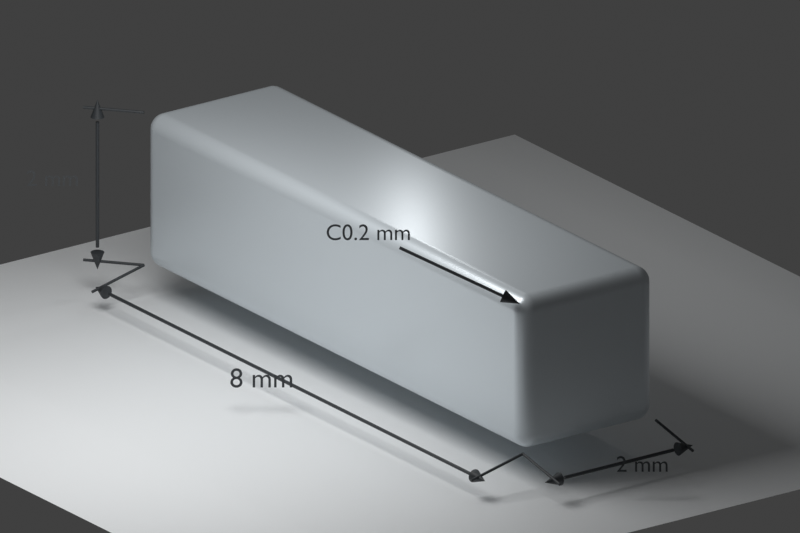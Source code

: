# Source: blend.blend  (saved by Blender 5.1.30; exported with 4.5.12 LTS)
import bpy
from mathutils import Matrix  # noqa: F401  (used for matrix-valued properties, if any)

bpy.ops.wm.read_factory_settings(use_empty=True)
scene = bpy.context.scene
scene.name = 'Scene'

# ---- collections
col_collection = bpy.data.collections.new('Collection'); scene.collection.children.link(col_collection)

# ---- materials (node trees are filled in below, after node groups)
mat_satin_aluminum = bpy.data.materials.new('satin aluminum')
mat_satin_aluminum.diffuse_color = (0.72, 0.78, 0.82, 1.0)
mat_matte_floor = bpy.data.materials.new('matte floor')
mat_matte_floor.diffuse_color = (0.86, 0.88, 0.89, 1.0)
mat_annotation_dark = bpy.data.materials.new('annotation dark')
mat_annotation_dark.diffuse_color = (0.04, 0.045, 0.05, 1.0)

# ---- material node trees
mat_satin_aluminum.use_nodes = True; mat_satin_aluminum.node_tree.nodes.clear()
_N = mat_satin_aluminum.node_tree.nodes; _L = mat_satin_aluminum.node_tree.links
n0 = _N.new('ShaderNodeBsdfPrincipled'); n0.name = '原理化 BSDF'; n0.location = (-200, 100)
n0.inputs[0].default_value = (0.72, 0.78, 0.82, 1.0)
n0.inputs[1].default_value = 0.35
n0.inputs[2].default_value = 0.32
n1 = _N.new('ShaderNodeOutputMaterial'); n1.name = '材质输出'; n1.location = (200, 100)
_L.new(n0.outputs[0], n1.inputs[0])
n1.is_active_output = True
mat_matte_floor.use_nodes = True; mat_matte_floor.node_tree.nodes.clear()
_N = mat_matte_floor.node_tree.nodes; _L = mat_matte_floor.node_tree.links
n0 = _N.new('ShaderNodeBsdfPrincipled'); n0.name = '原理化 BSDF'; n0.location = (-200, 100)
n0.inputs[0].default_value = (0.86, 0.88, 0.89, 1.0)
n0.inputs[2].default_value = 0.55
n1 = _N.new('ShaderNodeOutputMaterial'); n1.name = '材质输出'; n1.location = (200, 100)
_L.new(n0.outputs[0], n1.inputs[0])
n1.is_active_output = True
mat_annotation_dark.use_nodes = True; mat_annotation_dark.node_tree.nodes.clear()
_N = mat_annotation_dark.node_tree.nodes; _L = mat_annotation_dark.node_tree.links
n0 = _N.new('ShaderNodeBsdfPrincipled'); n0.name = '原理化 BSDF'; n0.location = (-200, 100)
n0.inputs[0].default_value = (0.04, 0.045, 0.05, 1.0)
n1 = _N.new('ShaderNodeOutputMaterial'); n1.name = '材质输出'; n1.location = (200, 100)
_L.new(n0.outputs[0], n1.inputs[0])
n1.is_active_output = True

# ---- world
world_world = bpy.data.worlds.new('World'); scene.world = world_world
world_world.use_nodes = True; world_world.node_tree.nodes.clear()
_N = world_world.node_tree.nodes; _L = world_world.node_tree.links
n0 = _N.new('ShaderNodeOutputWorld'); n0.name = 'World Output'; n0.location = (200, 100)
n1 = _N.new('ShaderNodeBackground'); n1.name = 'Background'; n1.location = (-200, 100)
n1.inputs[0].default_value = (0.05088, 0.05088, 0.05088, 1.0)
_L.new(n1.outputs[0], n0.inputs[0])
n0.is_active_output = True
world_world.color = (1.0, 1.0, 1.0)
world_world.sun_shadow_jitter_overblur = 0.0

# ---- cameras
cam_x = bpy.data.cameras.new('摄像机')
cam_x.type = 'ORTHO'
cam_x.ortho_scale = 9.8
cam_x.display_size = 1000.0

# ---- lights
light_x = bpy.data.lights.new('面光', 'AREA')
light_x.energy = 450.0
light_x.size = 5.0
light_x.size_y = 1.0
light_x_1 = bpy.data.lights.new('点光', 'POINT')
light_x_1.energy = 55.0

# ---- meshes
me_x = bpy.data.meshes.new('立方体')
me_x.from_pydata([(-4.0, -1.0, -1.0), (-4.0, -1.0, 1.0), (-4.0, 1.0, -1.0), (-4.0, 1.0, 1.0), (4.0, -1.0, -1.0), (4.0, -1.0, 1.0), (4.0, 1.0, -1.0), (4.0, 1.0, 1.0)], [], [(0, 1, 3, 2), (2, 3, 7, 6), (6, 7, 5, 4), (4, 5, 1, 0), (2, 6, 4, 0), (7, 3, 1, 5)])
_uv = me_x.uv_layers.new(name='UV贴图')
_uv.uv.foreach_set('vector', [0.375, 0.0, 0.625, 0.0, 0.625, 0.25, 0.375, 0.25, 0.375, 0.25, 0.625, 0.25, 0.625, 0.5, 0.375, 0.5, 0.375, 0.5, 0.625, 0.5, 0.625, 0.75, 0.375, 0.75, 0.375, 0.75, 0.625, 0.75, 0.625, 1.0, 0.375, 1.0, 0.125, 0.5, 0.375, 0.5, 0.375, 0.75, 0.125, 0.75, 0.625, 0.5, 0.875, 0.5, 0.875, 0.75, 0.625, 0.75])
me_x.materials.append(mat_satin_aluminum)
me_x.update()
me_x_1 = bpy.data.meshes.new('平面')
me_x_1.from_pydata([(-6.0, -6.0, 0.0), (6.0, -6.0, 0.0), (-6.0, 6.0, 0.0), (6.0, 6.0, 0.0)], [], [(0, 1, 3, 2)])
_uv = me_x_1.uv_layers.new(name='UV贴图')
_uv.uv.foreach_set('vector', [0.0, 0.0, 1.0, 0.0, 1.0, 1.0, 0.0, 1.0])
me_x_1.materials.append(mat_matte_floor)
me_x_1.update()
me_x_2 = bpy.data.meshes.new('柱体')
me_x_2.from_pydata([(0.0, 0.022, -3.82), (0.0, 0.022, 3.82), (0.008419, 0.02033, -3.82), (0.008419, 0.02033, 3.82), (0.01556, 0.01556, -3.82), (0.01556, 0.01556, 3.82), (0.02033, 0.008419, -3.82), (0.02033, 0.008419, 3.82), (0.022, 0.0, -3.82), (0.022, 0.0, 3.82), (0.02033, -0.008419, -3.82), (0.02033, -0.008419, 3.82), (0.01556, -0.01556, -3.82), (0.01556, -0.01556, 3.82), (0.008419, -0.02033, -3.82), (0.008419, -0.02033, 3.82), (0.0, -0.022, -3.82), (0.0, -0.022, 3.82), (-0.008419, -0.02033, -3.82), (-0.008419, -0.02033, 3.82), (-0.01556, -0.01556, -3.82), (-0.01556, -0.01556, 3.82), (-0.02033, -0.008419, -3.82), (-0.02033, -0.008419, 3.82), (-0.022, 0.0, -3.82), (-0.022, 0.0, 3.82), (-0.02033, 0.008419, -3.82), (-0.02033, 0.008419, 3.82), (-0.01556, 0.01556, -3.82), (-0.01556, 0.01556, 3.82), (-0.008419, 0.02033, -3.82), (-0.008419, 0.02033, 3.82)], [], [(0, 1, 3, 2), (2, 3, 5, 4), (4, 5, 7, 6), (6, 7, 9, 8), (8, 9, 11, 10), (10, 11, 13, 12), (12, 13, 15, 14), (14, 15, 17, 16), (16, 17, 19, 18), (18, 19, 21, 20), (20, 21, 23, 22), (22, 23, 25, 24), (24, 25, 27, 26), (26, 27, 29, 28), (3, 1, 31, 29, 27, 25, 23, 21, 19, 17, 15, 13, 11, 9, 7, 5), (28, 29, 31, 30), (30, 31, 1, 0), (0, 2, 4, 6, 8, 10, 12, 14, 16, 18, 20, 22, 24, 26, 28, 30)])
_uv = me_x_2.uv_layers.new(name='UV贴图')
_uv.uv.foreach_set('vector', [1.0, 0.5, 1.0, 1.0, 0.9375, 1.0, 0.9375, 0.5, 0.9375, 0.5, 0.9375, 1.0, 0.875, 1.0, 0.875, 0.5, 0.875, 0.5, 0.875, 1.0, 0.8125, 1.0, 0.8125, 0.5, 0.8125, 0.5, 0.8125, 1.0, 0.75, 1.0, 0.75, 0.5, 0.75, 0.5, 0.75, 1.0, 0.6875, 1.0, 0.6875, 0.5, 0.6875, 0.5, 0.6875, 1.0, 0.625, 1.0, 0.625, 0.5, 0.625, 0.5, 0.625, 1.0, 0.5625, 1.0, 0.5625, 0.5, 0.5625, 0.5, 0.5625, 1.0, 0.5, 1.0, 0.5, 0.5, 0.5, 0.5, 0.5, 1.0, 0.4375, 1.0, 0.4375, 0.5, 0.4375, 0.5, 0.4375, 1.0, 0.375, 1.0, 0.375, 0.5, 0.375, 0.5, 0.375, 1.0, 0.3125, 1.0, 0.3125, 0.5, 0.3125, 0.5, 0.3125, 1.0, 0.25, 1.0, 0.25, 0.5, 0.25, 0.5, 0.25, 1.0, 0.1875, 1.0, 0.1875, 0.5, 0.1875, 0.5, 0.1875, 1.0, 0.125, 1.0, 0.125, 0.5, 0.3418, 0.4717, 0.25, 0.49, 0.1582, 0.4717, 0.08029, 0.4197, 0.02827, 0.3418, 0.01, 0.25, 0.02827, 0.1582, 0.08029, 0.08029, 0.1582, 0.02827, 0.25, 0.01, 0.3418, 0.02827, 0.4197, 0.08029, 0.4717, 0.1582, 0.49, 0.25, 0.4717, 0.3418, 0.4197, 0.4197, 0.125, 0.5, 0.125, 1.0, 0.0625, 1.0, 0.0625, 0.5, 0.0625, 0.5, 0.0625, 1.0, 0.0, 1.0, 0.0, 0.5, 0.75, 0.49, 0.8418, 0.4717, 0.9197, 0.4197, 0.9717, 0.3418, 0.99, 0.25, 0.9717, 0.1582, 0.9197, 0.08029, 0.8418, 0.02827, 0.75, 0.01, 0.6582, 0.02827, 0.5803, 0.08029, 0.5283, 0.1582, 0.51, 0.25, 0.5283, 0.3418, 0.5803, 0.4197, 0.6582, 0.4717])
me_x_2.materials.append(mat_annotation_dark)
me_x_2.update()
me_x_3 = bpy.data.meshes.new('锥体')
me_x_3.from_pydata([(0.0, 0.085, -0.115), (0.022, 0.0821, -0.115), (0.0425, 0.07361, -0.115), (0.0601, 0.0601, -0.115), (0.07361, 0.0425, -0.115), (0.0821, 0.022, -0.115), (0.085, 0.0, -0.115), (0.0821, -0.022, -0.115), (0.07361, -0.0425, -0.115), (0.0601, -0.0601, -0.115), (0.0425, -0.07361, -0.115), (0.022, -0.0821, -0.115), (0.0, -0.085, -0.115), (-0.022, -0.0821, -0.115), (-0.0425, -0.07361, -0.115), (-0.0601, -0.0601, -0.115), (-0.07361, -0.0425, -0.115), (-0.0821, -0.022, -0.115), (-0.085, 0.0, -0.115), (-0.0821, 0.022, -0.115), (-0.07361, 0.0425, -0.115), (-0.0601, 0.0601, -0.115), (-0.0425, 0.07361, -0.115), (-0.022, 0.0821, -0.115), (0.0, 0.0, 0.115)], [], [(0, 24, 1), (1, 24, 2), (2, 24, 3), (3, 24, 4), (4, 24, 5), (5, 24, 6), (6, 24, 7), (7, 24, 8), (8, 24, 9), (9, 24, 10), (10, 24, 11), (11, 24, 12), (12, 24, 13), (13, 24, 14), (14, 24, 15), (15, 24, 16), (16, 24, 17), (17, 24, 18), (18, 24, 19), (19, 24, 20), (20, 24, 21), (21, 24, 22), (0, 1, 2, 3, 4, 5, 6, 7, 8, 9, 10, 11, 12, 13, 14, 15, 16, 17, 18, 19, 20, 21, 22, 23), (22, 24, 23), (23, 24, 0)])
_uv = me_x_3.uv_layers.new(name='UV贴图')
_uv.uv.foreach_set('vector', [0.25, 0.49, 0.25, 0.25, 0.3121, 0.4818, 0.3121, 0.4818, 0.25, 0.25, 0.37, 0.4578, 0.37, 0.4578, 0.25, 0.25, 0.4197, 0.4197, 0.4197, 0.4197, 0.25, 0.25, 0.4578, 0.37, 0.4578, 0.37, 0.25, 0.25, 0.4818, 0.3121, 0.4818, 0.3121, 0.25, 0.25, 0.49, 0.25, 0.49, 0.25, 0.25, 0.25, 0.4818, 0.1879, 0.4818, 0.1879, 0.25, 0.25, 0.4578, 0.13, 0.4578, 0.13, 0.25, 0.25, 0.4197, 0.08029, 0.4197, 0.08029, 0.25, 0.25, 0.37, 0.04215, 0.37, 0.04215, 0.25, 0.25, 0.3121, 0.01818, 0.3121, 0.01818, 0.25, 0.25, 0.25, 0.01, 0.25, 0.01, 0.25, 0.25, 0.1879, 0.01818, 0.1879, 0.01818, 0.25, 0.25, 0.13, 0.04215, 0.13, 0.04215, 0.25, 0.25, 0.08029, 0.08029, 0.08029, 0.08029, 0.25, 0.25, 0.04215, 0.13, 0.04215, 0.13, 0.25, 0.25, 0.01818, 0.1879, 0.01818, 0.1879, 0.25, 0.25, 0.01, 0.25, 0.01, 0.25, 0.25, 0.25, 0.01818, 0.3121, 0.01818, 0.3121, 0.25, 0.25, 0.04215, 0.37, 0.04215, 0.37, 0.25, 0.25, 0.08029, 0.4197, 0.08029, 0.4197, 0.25, 0.25, 0.13, 0.4578, 0.75, 0.49, 0.8121, 0.4818, 0.87, 0.4578, 0.9197, 0.4197, 0.9578, 0.37, 0.9818, 0.3121, 0.99, 0.25, 0.9818, 0.1879, 0.9578, 0.13, 0.9197, 0.08029, 0.87, 0.04215, 0.8121, 0.01818, 0.75, 0.01, 0.6879, 0.01818, 0.63, 0.04215, 0.5803, 0.08029, 0.5422, 0.13, 0.5182, 0.1879, 0.51, 0.25, 0.5182, 0.3121, 0.5422, 0.37, 0.5803, 0.4197, 0.63, 0.4578, 0.6879, 0.4818, 0.13, 0.4578, 0.25, 0.25, 0.1879, 0.4818, 0.1879, 0.4818, 0.25, 0.25, 0.25, 0.49])
me_x_3.materials.append(mat_annotation_dark)
me_x_3.update()
me_001 = bpy.data.meshes.new('锥体.001')
me_001.from_pydata([(0.0, 0.085, -0.115), (0.022, 0.0821, -0.115), (0.0425, 0.07361, -0.115), (0.0601, 0.0601, -0.115), (0.07361, 0.0425, -0.115), (0.0821, 0.022, -0.115), (0.085, 0.0, -0.115), (0.0821, -0.022, -0.115), (0.07361, -0.0425, -0.115), (0.0601, -0.0601, -0.115), (0.0425, -0.07361, -0.115), (0.022, -0.0821, -0.115), (0.0, -0.085, -0.115), (-0.022, -0.0821, -0.115), (-0.0425, -0.07361, -0.115), (-0.0601, -0.0601, -0.115), (-0.07361, -0.0425, -0.115), (-0.0821, -0.022, -0.115), (-0.085, 0.0, -0.115), (-0.0821, 0.022, -0.115), (-0.07361, 0.0425, -0.115), (-0.0601, 0.0601, -0.115), (-0.0425, 0.07361, -0.115), (-0.022, 0.0821, -0.115), (0.0, 0.0, 0.115)], [], [(0, 24, 1), (1, 24, 2), (2, 24, 3), (3, 24, 4), (4, 24, 5), (5, 24, 6), (6, 24, 7), (7, 24, 8), (8, 24, 9), (9, 24, 10), (10, 24, 11), (11, 24, 12), (12, 24, 13), (13, 24, 14), (14, 24, 15), (15, 24, 16), (16, 24, 17), (17, 24, 18), (18, 24, 19), (19, 24, 20), (20, 24, 21), (21, 24, 22), (0, 1, 2, 3, 4, 5, 6, 7, 8, 9, 10, 11, 12, 13, 14, 15, 16, 17, 18, 19, 20, 21, 22, 23), (22, 24, 23), (23, 24, 0)])
_uv = me_001.uv_layers.new(name='UV贴图')
_uv.uv.foreach_set('vector', [0.25, 0.49, 0.25, 0.25, 0.3121, 0.4818, 0.3121, 0.4818, 0.25, 0.25, 0.37, 0.4578, 0.37, 0.4578, 0.25, 0.25, 0.4197, 0.4197, 0.4197, 0.4197, 0.25, 0.25, 0.4578, 0.37, 0.4578, 0.37, 0.25, 0.25, 0.4818, 0.3121, 0.4818, 0.3121, 0.25, 0.25, 0.49, 0.25, 0.49, 0.25, 0.25, 0.25, 0.4818, 0.1879, 0.4818, 0.1879, 0.25, 0.25, 0.4578, 0.13, 0.4578, 0.13, 0.25, 0.25, 0.4197, 0.08029, 0.4197, 0.08029, 0.25, 0.25, 0.37, 0.04215, 0.37, 0.04215, 0.25, 0.25, 0.3121, 0.01818, 0.3121, 0.01818, 0.25, 0.25, 0.25, 0.01, 0.25, 0.01, 0.25, 0.25, 0.1879, 0.01818, 0.1879, 0.01818, 0.25, 0.25, 0.13, 0.04215, 0.13, 0.04215, 0.25, 0.25, 0.08029, 0.08029, 0.08029, 0.08029, 0.25, 0.25, 0.04215, 0.13, 0.04215, 0.13, 0.25, 0.25, 0.01818, 0.1879, 0.01818, 0.1879, 0.25, 0.25, 0.01, 0.25, 0.01, 0.25, 0.25, 0.25, 0.01818, 0.3121, 0.01818, 0.3121, 0.25, 0.25, 0.04215, 0.37, 0.04215, 0.37, 0.25, 0.25, 0.08029, 0.4197, 0.08029, 0.4197, 0.25, 0.25, 0.13, 0.4578, 0.75, 0.49, 0.8121, 0.4818, 0.87, 0.4578, 0.9197, 0.4197, 0.9578, 0.37, 0.9818, 0.3121, 0.99, 0.25, 0.9818, 0.1879, 0.9578, 0.13, 0.9197, 0.08029, 0.87, 0.04215, 0.8121, 0.01818, 0.75, 0.01, 0.6879, 0.01818, 0.63, 0.04215, 0.5803, 0.08029, 0.5422, 0.13, 0.5182, 0.1879, 0.51, 0.25, 0.5182, 0.3121, 0.5422, 0.37, 0.5803, 0.4197, 0.63, 0.4578, 0.6879, 0.4818, 0.13, 0.4578, 0.25, 0.25, 0.1879, 0.4818, 0.1879, 0.4818, 0.25, 0.25, 0.25, 0.49])
me_001.materials.append(mat_annotation_dark)
me_001.update()
me_001_1 = bpy.data.meshes.new('柱体.001')
me_001_1.from_pydata([(0.0, 0.018, -0.4002), (0.0, 0.018, 0.4002), (0.006888, 0.01663, -0.4002), (0.006888, 0.01663, 0.4002), (0.01273, 0.01273, -0.4002), (0.01273, 0.01273, 0.4002), (0.01663, 0.006888, -0.4002), (0.01663, 0.006888, 0.4002), (0.018, 0.0, -0.4002), (0.018, 0.0, 0.4002), (0.01663, -0.006888, -0.4002), (0.01663, -0.006888, 0.4002), (0.01273, -0.01273, -0.4002), (0.01273, -0.01273, 0.4002), (0.006888, -0.01663, -0.4002), (0.006888, -0.01663, 0.4002), (0.0, -0.018, -0.4002), (0.0, -0.018, 0.4002), (-0.006888, -0.01663, -0.4002), (-0.006888, -0.01663, 0.4002), (-0.01273, -0.01273, -0.4002), (-0.01273, -0.01273, 0.4002), (-0.01663, -0.006888, -0.4002), (-0.01663, -0.006888, 0.4002), (-0.018, 0.0, -0.4002), (-0.018, 0.0, 0.4002), (-0.01663, 0.006888, -0.4002), (-0.01663, 0.006888, 0.4002), (-0.01273, 0.01273, -0.4002), (-0.01273, 0.01273, 0.4002), (-0.006888, 0.01663, -0.4002), (-0.006888, 0.01663, 0.4002)], [], [(0, 1, 3, 2), (2, 3, 5, 4), (4, 5, 7, 6), (6, 7, 9, 8), (8, 9, 11, 10), (10, 11, 13, 12), (12, 13, 15, 14), (14, 15, 17, 16), (16, 17, 19, 18), (18, 19, 21, 20), (20, 21, 23, 22), (22, 23, 25, 24), (24, 25, 27, 26), (26, 27, 29, 28), (3, 1, 31, 29, 27, 25, 23, 21, 19, 17, 15, 13, 11, 9, 7, 5), (28, 29, 31, 30), (30, 31, 1, 0), (0, 2, 4, 6, 8, 10, 12, 14, 16, 18, 20, 22, 24, 26, 28, 30)])
_uv = me_001_1.uv_layers.new(name='UV贴图')
_uv.uv.foreach_set('vector', [1.0, 0.5, 1.0, 1.0, 0.9375, 1.0, 0.9375, 0.5, 0.9375, 0.5, 0.9375, 1.0, 0.875, 1.0, 0.875, 0.5, 0.875, 0.5, 0.875, 1.0, 0.8125, 1.0, 0.8125, 0.5, 0.8125, 0.5, 0.8125, 1.0, 0.75, 1.0, 0.75, 0.5, 0.75, 0.5, 0.75, 1.0, 0.6875, 1.0, 0.6875, 0.5, 0.6875, 0.5, 0.6875, 1.0, 0.625, 1.0, 0.625, 0.5, 0.625, 0.5, 0.625, 1.0, 0.5625, 1.0, 0.5625, 0.5, 0.5625, 0.5, 0.5625, 1.0, 0.5, 1.0, 0.5, 0.5, 0.5, 0.5, 0.5, 1.0, 0.4375, 1.0, 0.4375, 0.5, 0.4375, 0.5, 0.4375, 1.0, 0.375, 1.0, 0.375, 0.5, 0.375, 0.5, 0.375, 1.0, 0.3125, 1.0, 0.3125, 0.5, 0.3125, 0.5, 0.3125, 1.0, 0.25, 1.0, 0.25, 0.5, 0.25, 0.5, 0.25, 1.0, 0.1875, 1.0, 0.1875, 0.5, 0.1875, 0.5, 0.1875, 1.0, 0.125, 1.0, 0.125, 0.5, 0.3418, 0.4717, 0.25, 0.49, 0.1582, 0.4717, 0.08029, 0.4197, 0.02827, 0.3418, 0.01, 0.25, 0.02827, 0.1582, 0.08029, 0.08029, 0.1582, 0.02827, 0.25, 0.01, 0.3418, 0.02827, 0.4197, 0.08029, 0.4717, 0.1582, 0.49, 0.25, 0.4717, 0.3418, 0.4197, 0.4197, 0.125, 0.5, 0.125, 1.0, 0.0625, 1.0, 0.0625, 0.5, 0.0625, 0.5, 0.0625, 1.0, 0.0, 1.0, 0.0, 0.5, 0.75, 0.49, 0.8418, 0.4717, 0.9197, 0.4197, 0.9717, 0.3418, 0.99, 0.25, 0.9717, 0.1582, 0.9197, 0.08029, 0.8418, 0.02827, 0.75, 0.01, 0.6582, 0.02827, 0.5803, 0.08029, 0.5283, 0.1582, 0.51, 0.25, 0.5283, 0.3418, 0.5803, 0.4197, 0.6582, 0.4717])
me_001_1.materials.append(mat_annotation_dark)
me_001_1.update()
me_002 = bpy.data.meshes.new('柱体.002')
me_002.from_pydata([(0.0, 0.018, -0.4002), (0.0, 0.018, 0.4002), (0.006888, 0.01663, -0.4002), (0.006888, 0.01663, 0.4002), (0.01273, 0.01273, -0.4002), (0.01273, 0.01273, 0.4002), (0.01663, 0.006888, -0.4002), (0.01663, 0.006888, 0.4002), (0.018, 0.0, -0.4002), (0.018, 0.0, 0.4002), (0.01663, -0.006888, -0.4002), (0.01663, -0.006888, 0.4002), (0.01273, -0.01273, -0.4002), (0.01273, -0.01273, 0.4002), (0.006888, -0.01663, -0.4002), (0.006888, -0.01663, 0.4002), (0.0, -0.018, -0.4002), (0.0, -0.018, 0.4002), (-0.006888, -0.01663, -0.4002), (-0.006888, -0.01663, 0.4002), (-0.01273, -0.01273, -0.4002), (-0.01273, -0.01273, 0.4002), (-0.01663, -0.006888, -0.4002), (-0.01663, -0.006888, 0.4002), (-0.018, 0.0, -0.4002), (-0.018, 0.0, 0.4002), (-0.01663, 0.006888, -0.4002), (-0.01663, 0.006888, 0.4002), (-0.01273, 0.01273, -0.4002), (-0.01273, 0.01273, 0.4002), (-0.006888, 0.01663, -0.4002), (-0.006888, 0.01663, 0.4002)], [], [(0, 1, 3, 2), (2, 3, 5, 4), (4, 5, 7, 6), (6, 7, 9, 8), (8, 9, 11, 10), (10, 11, 13, 12), (12, 13, 15, 14), (14, 15, 17, 16), (16, 17, 19, 18), (18, 19, 21, 20), (20, 21, 23, 22), (22, 23, 25, 24), (24, 25, 27, 26), (26, 27, 29, 28), (3, 1, 31, 29, 27, 25, 23, 21, 19, 17, 15, 13, 11, 9, 7, 5), (28, 29, 31, 30), (30, 31, 1, 0), (0, 2, 4, 6, 8, 10, 12, 14, 16, 18, 20, 22, 24, 26, 28, 30)])
_uv = me_002.uv_layers.new(name='UV贴图')
_uv.uv.foreach_set('vector', [1.0, 0.5, 1.0, 1.0, 0.9375, 1.0, 0.9375, 0.5, 0.9375, 0.5, 0.9375, 1.0, 0.875, 1.0, 0.875, 0.5, 0.875, 0.5, 0.875, 1.0, 0.8125, 1.0, 0.8125, 0.5, 0.8125, 0.5, 0.8125, 1.0, 0.75, 1.0, 0.75, 0.5, 0.75, 0.5, 0.75, 1.0, 0.6875, 1.0, 0.6875, 0.5, 0.6875, 0.5, 0.6875, 1.0, 0.625, 1.0, 0.625, 0.5, 0.625, 0.5, 0.625, 1.0, 0.5625, 1.0, 0.5625, 0.5, 0.5625, 0.5, 0.5625, 1.0, 0.5, 1.0, 0.5, 0.5, 0.5, 0.5, 0.5, 1.0, 0.4375, 1.0, 0.4375, 0.5, 0.4375, 0.5, 0.4375, 1.0, 0.375, 1.0, 0.375, 0.5, 0.375, 0.5, 0.375, 1.0, 0.3125, 1.0, 0.3125, 0.5, 0.3125, 0.5, 0.3125, 1.0, 0.25, 1.0, 0.25, 0.5, 0.25, 0.5, 0.25, 1.0, 0.1875, 1.0, 0.1875, 0.5, 0.1875, 0.5, 0.1875, 1.0, 0.125, 1.0, 0.125, 0.5, 0.3418, 0.4717, 0.25, 0.49, 0.1582, 0.4717, 0.08029, 0.4197, 0.02827, 0.3418, 0.01, 0.25, 0.02827, 0.1582, 0.08029, 0.08029, 0.1582, 0.02827, 0.25, 0.01, 0.3418, 0.02827, 0.4197, 0.08029, 0.4717, 0.1582, 0.49, 0.25, 0.4717, 0.3418, 0.4197, 0.4197, 0.125, 0.5, 0.125, 1.0, 0.0625, 1.0, 0.0625, 0.5, 0.0625, 0.5, 0.0625, 1.0, 0.0, 1.0, 0.0, 0.5, 0.75, 0.49, 0.8418, 0.4717, 0.9197, 0.4197, 0.9717, 0.3418, 0.99, 0.25, 0.9717, 0.1582, 0.9197, 0.08029, 0.8418, 0.02827, 0.75, 0.01, 0.6582, 0.02827, 0.5803, 0.08029, 0.5283, 0.1582, 0.51, 0.25, 0.5283, 0.3418, 0.5803, 0.4197, 0.6582, 0.4717])
me_002.materials.append(mat_annotation_dark)
me_002.update()
me_003 = bpy.data.meshes.new('柱体.003')
me_003.from_pydata([(0.0, 0.022, -0.82), (0.0, 0.022, 0.82), (0.008419, 0.02033, -0.82), (0.008419, 0.02033, 0.82), (0.01556, 0.01556, -0.82), (0.01556, 0.01556, 0.82), (0.02033, 0.008419, -0.82), (0.02033, 0.008419, 0.82), (0.022, 0.0, -0.82), (0.022, 0.0, 0.82), (0.02033, -0.008419, -0.82), (0.02033, -0.008419, 0.82), (0.01556, -0.01556, -0.82), (0.01556, -0.01556, 0.82), (0.008419, -0.02033, -0.82), (0.008419, -0.02033, 0.82), (0.0, -0.022, -0.82), (0.0, -0.022, 0.82), (-0.008419, -0.02033, -0.82), (-0.008419, -0.02033, 0.82), (-0.01556, -0.01556, -0.82), (-0.01556, -0.01556, 0.82), (-0.02033, -0.008419, -0.82), (-0.02033, -0.008419, 0.82), (-0.022, 0.0, -0.82), (-0.022, 0.0, 0.82), (-0.02033, 0.008419, -0.82), (-0.02033, 0.008419, 0.82), (-0.01556, 0.01556, -0.82), (-0.01556, 0.01556, 0.82), (-0.008419, 0.02033, -0.82), (-0.008419, 0.02033, 0.82)], [], [(0, 1, 3, 2), (2, 3, 5, 4), (4, 5, 7, 6), (6, 7, 9, 8), (8, 9, 11, 10), (10, 11, 13, 12), (12, 13, 15, 14), (14, 15, 17, 16), (16, 17, 19, 18), (18, 19, 21, 20), (20, 21, 23, 22), (22, 23, 25, 24), (24, 25, 27, 26), (26, 27, 29, 28), (3, 1, 31, 29, 27, 25, 23, 21, 19, 17, 15, 13, 11, 9, 7, 5), (28, 29, 31, 30), (30, 31, 1, 0), (0, 2, 4, 6, 8, 10, 12, 14, 16, 18, 20, 22, 24, 26, 28, 30)])
_uv = me_003.uv_layers.new(name='UV贴图')
_uv.uv.foreach_set('vector', [1.0, 0.5, 1.0, 1.0, 0.9375, 1.0, 0.9375, 0.5, 0.9375, 0.5, 0.9375, 1.0, 0.875, 1.0, 0.875, 0.5, 0.875, 0.5, 0.875, 1.0, 0.8125, 1.0, 0.8125, 0.5, 0.8125, 0.5, 0.8125, 1.0, 0.75, 1.0, 0.75, 0.5, 0.75, 0.5, 0.75, 1.0, 0.6875, 1.0, 0.6875, 0.5, 0.6875, 0.5, 0.6875, 1.0, 0.625, 1.0, 0.625, 0.5, 0.625, 0.5, 0.625, 1.0, 0.5625, 1.0, 0.5625, 0.5, 0.5625, 0.5, 0.5625, 1.0, 0.5, 1.0, 0.5, 0.5, 0.5, 0.5, 0.5, 1.0, 0.4375, 1.0, 0.4375, 0.5, 0.4375, 0.5, 0.4375, 1.0, 0.375, 1.0, 0.375, 0.5, 0.375, 0.5, 0.375, 1.0, 0.3125, 1.0, 0.3125, 0.5, 0.3125, 0.5, 0.3125, 1.0, 0.25, 1.0, 0.25, 0.5, 0.25, 0.5, 0.25, 1.0, 0.1875, 1.0, 0.1875, 0.5, 0.1875, 0.5, 0.1875, 1.0, 0.125, 1.0, 0.125, 0.5, 0.3418, 0.4717, 0.25, 0.49, 0.1582, 0.4717, 0.08029, 0.4197, 0.02827, 0.3418, 0.01, 0.25, 0.02827, 0.1582, 0.08029, 0.08029, 0.1582, 0.02827, 0.25, 0.01, 0.3418, 0.02827, 0.4197, 0.08029, 0.4717, 0.1582, 0.49, 0.25, 0.4717, 0.3418, 0.4197, 0.4197, 0.125, 0.5, 0.125, 1.0, 0.0625, 1.0, 0.0625, 0.5, 0.0625, 0.5, 0.0625, 1.0, 0.0, 1.0, 0.0, 0.5, 0.75, 0.49, 0.8418, 0.4717, 0.9197, 0.4197, 0.9717, 0.3418, 0.99, 0.25, 0.9717, 0.1582, 0.9197, 0.08029, 0.8418, 0.02827, 0.75, 0.01, 0.6582, 0.02827, 0.5803, 0.08029, 0.5283, 0.1582, 0.51, 0.25, 0.5283, 0.3418, 0.5803, 0.4197, 0.6582, 0.4717])
me_003.materials.append(mat_annotation_dark)
me_003.update()
me_002_1 = bpy.data.meshes.new('锥体.002')
me_002_1.from_pydata([(0.0, 0.085, -0.115), (0.022, 0.0821, -0.115), (0.0425, 0.07361, -0.115), (0.0601, 0.0601, -0.115), (0.07361, 0.0425, -0.115), (0.0821, 0.022, -0.115), (0.085, 0.0, -0.115), (0.0821, -0.022, -0.115), (0.07361, -0.0425, -0.115), (0.0601, -0.0601, -0.115), (0.0425, -0.07361, -0.115), (0.022, -0.0821, -0.115), (0.0, -0.085, -0.115), (-0.022, -0.0821, -0.115), (-0.0425, -0.07361, -0.115), (-0.0601, -0.0601, -0.115), (-0.07361, -0.0425, -0.115), (-0.0821, -0.022, -0.115), (-0.085, 0.0, -0.115), (-0.0821, 0.022, -0.115), (-0.07361, 0.0425, -0.115), (-0.0601, 0.0601, -0.115), (-0.0425, 0.07361, -0.115), (-0.022, 0.0821, -0.115), (0.0, 0.0, 0.115)], [], [(0, 24, 1), (1, 24, 2), (2, 24, 3), (3, 24, 4), (4, 24, 5), (5, 24, 6), (6, 24, 7), (7, 24, 8), (8, 24, 9), (9, 24, 10), (10, 24, 11), (11, 24, 12), (12, 24, 13), (13, 24, 14), (14, 24, 15), (15, 24, 16), (16, 24, 17), (17, 24, 18), (18, 24, 19), (19, 24, 20), (20, 24, 21), (21, 24, 22), (0, 1, 2, 3, 4, 5, 6, 7, 8, 9, 10, 11, 12, 13, 14, 15, 16, 17, 18, 19, 20, 21, 22, 23), (22, 24, 23), (23, 24, 0)])
_uv = me_002_1.uv_layers.new(name='UV贴图')
_uv.uv.foreach_set('vector', [0.25, 0.49, 0.25, 0.25, 0.3121, 0.4818, 0.3121, 0.4818, 0.25, 0.25, 0.37, 0.4578, 0.37, 0.4578, 0.25, 0.25, 0.4197, 0.4197, 0.4197, 0.4197, 0.25, 0.25, 0.4578, 0.37, 0.4578, 0.37, 0.25, 0.25, 0.4818, 0.3121, 0.4818, 0.3121, 0.25, 0.25, 0.49, 0.25, 0.49, 0.25, 0.25, 0.25, 0.4818, 0.1879, 0.4818, 0.1879, 0.25, 0.25, 0.4578, 0.13, 0.4578, 0.13, 0.25, 0.25, 0.4197, 0.08029, 0.4197, 0.08029, 0.25, 0.25, 0.37, 0.04215, 0.37, 0.04215, 0.25, 0.25, 0.3121, 0.01818, 0.3121, 0.01818, 0.25, 0.25, 0.25, 0.01, 0.25, 0.01, 0.25, 0.25, 0.1879, 0.01818, 0.1879, 0.01818, 0.25, 0.25, 0.13, 0.04215, 0.13, 0.04215, 0.25, 0.25, 0.08029, 0.08029, 0.08029, 0.08029, 0.25, 0.25, 0.04215, 0.13, 0.04215, 0.13, 0.25, 0.25, 0.01818, 0.1879, 0.01818, 0.1879, 0.25, 0.25, 0.01, 0.25, 0.01, 0.25, 0.25, 0.25, 0.01818, 0.3121, 0.01818, 0.3121, 0.25, 0.25, 0.04215, 0.37, 0.04215, 0.37, 0.25, 0.25, 0.08029, 0.4197, 0.08029, 0.4197, 0.25, 0.25, 0.13, 0.4578, 0.75, 0.49, 0.8121, 0.4818, 0.87, 0.4578, 0.9197, 0.4197, 0.9578, 0.37, 0.9818, 0.3121, 0.99, 0.25, 0.9818, 0.1879, 0.9578, 0.13, 0.9197, 0.08029, 0.87, 0.04215, 0.8121, 0.01818, 0.75, 0.01, 0.6879, 0.01818, 0.63, 0.04215, 0.5803, 0.08029, 0.5422, 0.13, 0.5182, 0.1879, 0.51, 0.25, 0.5182, 0.3121, 0.5422, 0.37, 0.5803, 0.4197, 0.63, 0.4578, 0.6879, 0.4818, 0.13, 0.4578, 0.25, 0.25, 0.1879, 0.4818, 0.1879, 0.4818, 0.25, 0.25, 0.25, 0.49])
me_002_1.materials.append(mat_annotation_dark)
me_002_1.update()
me_003_1 = bpy.data.meshes.new('锥体.003')
me_003_1.from_pydata([(0.0, 0.085, -0.115), (0.022, 0.0821, -0.115), (0.0425, 0.07361, -0.115), (0.0601, 0.0601, -0.115), (0.07361, 0.0425, -0.115), (0.0821, 0.022, -0.115), (0.085, 0.0, -0.115), (0.0821, -0.022, -0.115), (0.07361, -0.0425, -0.115), (0.0601, -0.0601, -0.115), (0.0425, -0.07361, -0.115), (0.022, -0.0821, -0.115), (0.0, -0.085, -0.115), (-0.022, -0.0821, -0.115), (-0.0425, -0.07361, -0.115), (-0.0601, -0.0601, -0.115), (-0.07361, -0.0425, -0.115), (-0.0821, -0.022, -0.115), (-0.085, 0.0, -0.115), (-0.0821, 0.022, -0.115), (-0.07361, 0.0425, -0.115), (-0.0601, 0.0601, -0.115), (-0.0425, 0.07361, -0.115), (-0.022, 0.0821, -0.115), (0.0, 0.0, 0.115)], [], [(0, 24, 1), (1, 24, 2), (2, 24, 3), (3, 24, 4), (4, 24, 5), (5, 24, 6), (6, 24, 7), (7, 24, 8), (8, 24, 9), (9, 24, 10), (10, 24, 11), (11, 24, 12), (12, 24, 13), (13, 24, 14), (14, 24, 15), (15, 24, 16), (16, 24, 17), (17, 24, 18), (18, 24, 19), (19, 24, 20), (20, 24, 21), (21, 24, 22), (0, 1, 2, 3, 4, 5, 6, 7, 8, 9, 10, 11, 12, 13, 14, 15, 16, 17, 18, 19, 20, 21, 22, 23), (22, 24, 23), (23, 24, 0)])
_uv = me_003_1.uv_layers.new(name='UV贴图')
_uv.uv.foreach_set('vector', [0.25, 0.49, 0.25, 0.25, 0.3121, 0.4818, 0.3121, 0.4818, 0.25, 0.25, 0.37, 0.4578, 0.37, 0.4578, 0.25, 0.25, 0.4197, 0.4197, 0.4197, 0.4197, 0.25, 0.25, 0.4578, 0.37, 0.4578, 0.37, 0.25, 0.25, 0.4818, 0.3121, 0.4818, 0.3121, 0.25, 0.25, 0.49, 0.25, 0.49, 0.25, 0.25, 0.25, 0.4818, 0.1879, 0.4818, 0.1879, 0.25, 0.25, 0.4578, 0.13, 0.4578, 0.13, 0.25, 0.25, 0.4197, 0.08029, 0.4197, 0.08029, 0.25, 0.25, 0.37, 0.04215, 0.37, 0.04215, 0.25, 0.25, 0.3121, 0.01818, 0.3121, 0.01818, 0.25, 0.25, 0.25, 0.01, 0.25, 0.01, 0.25, 0.25, 0.1879, 0.01818, 0.1879, 0.01818, 0.25, 0.25, 0.13, 0.04215, 0.13, 0.04215, 0.25, 0.25, 0.08029, 0.08029, 0.08029, 0.08029, 0.25, 0.25, 0.04215, 0.13, 0.04215, 0.13, 0.25, 0.25, 0.01818, 0.1879, 0.01818, 0.1879, 0.25, 0.25, 0.01, 0.25, 0.01, 0.25, 0.25, 0.25, 0.01818, 0.3121, 0.01818, 0.3121, 0.25, 0.25, 0.04215, 0.37, 0.04215, 0.37, 0.25, 0.25, 0.08029, 0.4197, 0.08029, 0.4197, 0.25, 0.25, 0.13, 0.4578, 0.75, 0.49, 0.8121, 0.4818, 0.87, 0.4578, 0.9197, 0.4197, 0.9578, 0.37, 0.9818, 0.3121, 0.99, 0.25, 0.9818, 0.1879, 0.9578, 0.13, 0.9197, 0.08029, 0.87, 0.04215, 0.8121, 0.01818, 0.75, 0.01, 0.6879, 0.01818, 0.63, 0.04215, 0.5803, 0.08029, 0.5422, 0.13, 0.5182, 0.1879, 0.51, 0.25, 0.5182, 0.3121, 0.5422, 0.37, 0.5803, 0.4197, 0.63, 0.4578, 0.6879, 0.4818, 0.13, 0.4578, 0.25, 0.25, 0.1879, 0.4818, 0.1879, 0.4818, 0.25, 0.25, 0.25, 0.49])
me_003_1.materials.append(mat_annotation_dark)
me_003_1.update()
me_004 = bpy.data.meshes.new('柱体.004')
me_004.from_pydata([(0.0, 0.018, -0.3981), (0.0, 0.018, 0.3981), (0.006888, 0.01663, -0.3981), (0.006888, 0.01663, 0.3981), (0.01273, 0.01273, -0.3981), (0.01273, 0.01273, 0.3981), (0.01663, 0.006888, -0.3981), (0.01663, 0.006888, 0.3981), (0.018, 0.0, -0.3981), (0.018, 0.0, 0.3981), (0.01663, -0.006888, -0.3981), (0.01663, -0.006888, 0.3981), (0.01273, -0.01273, -0.3981), (0.01273, -0.01273, 0.3981), (0.006888, -0.01663, -0.3981), (0.006888, -0.01663, 0.3981), (0.0, -0.018, -0.3981), (0.0, -0.018, 0.3981), (-0.006888, -0.01663, -0.3981), (-0.006888, -0.01663, 0.3981), (-0.01273, -0.01273, -0.3981), (-0.01273, -0.01273, 0.3981), (-0.01663, -0.006888, -0.3981), (-0.01663, -0.006888, 0.3981), (-0.018, 0.0, -0.3981), (-0.018, 0.0, 0.3981), (-0.01663, 0.006888, -0.3981), (-0.01663, 0.006888, 0.3981), (-0.01273, 0.01273, -0.3981), (-0.01273, 0.01273, 0.3981), (-0.006888, 0.01663, -0.3981), (-0.006888, 0.01663, 0.3981)], [], [(0, 1, 3, 2), (2, 3, 5, 4), (4, 5, 7, 6), (6, 7, 9, 8), (8, 9, 11, 10), (10, 11, 13, 12), (12, 13, 15, 14), (14, 15, 17, 16), (16, 17, 19, 18), (18, 19, 21, 20), (20, 21, 23, 22), (22, 23, 25, 24), (24, 25, 27, 26), (26, 27, 29, 28), (3, 1, 31, 29, 27, 25, 23, 21, 19, 17, 15, 13, 11, 9, 7, 5), (28, 29, 31, 30), (30, 31, 1, 0), (0, 2, 4, 6, 8, 10, 12, 14, 16, 18, 20, 22, 24, 26, 28, 30)])
_uv = me_004.uv_layers.new(name='UV贴图')
_uv.uv.foreach_set('vector', [1.0, 0.5, 1.0, 1.0, 0.9375, 1.0, 0.9375, 0.5, 0.9375, 0.5, 0.9375, 1.0, 0.875, 1.0, 0.875, 0.5, 0.875, 0.5, 0.875, 1.0, 0.8125, 1.0, 0.8125, 0.5, 0.8125, 0.5, 0.8125, 1.0, 0.75, 1.0, 0.75, 0.5, 0.75, 0.5, 0.75, 1.0, 0.6875, 1.0, 0.6875, 0.5, 0.6875, 0.5, 0.6875, 1.0, 0.625, 1.0, 0.625, 0.5, 0.625, 0.5, 0.625, 1.0, 0.5625, 1.0, 0.5625, 0.5, 0.5625, 0.5, 0.5625, 1.0, 0.5, 1.0, 0.5, 0.5, 0.5, 0.5, 0.5, 1.0, 0.4375, 1.0, 0.4375, 0.5, 0.4375, 0.5, 0.4375, 1.0, 0.375, 1.0, 0.375, 0.5, 0.375, 0.5, 0.375, 1.0, 0.3125, 1.0, 0.3125, 0.5, 0.3125, 0.5, 0.3125, 1.0, 0.25, 1.0, 0.25, 0.5, 0.25, 0.5, 0.25, 1.0, 0.1875, 1.0, 0.1875, 0.5, 0.1875, 0.5, 0.1875, 1.0, 0.125, 1.0, 0.125, 0.5, 0.3418, 0.4717, 0.25, 0.49, 0.1582, 0.4717, 0.08029, 0.4197, 0.02827, 0.3418, 0.01, 0.25, 0.02827, 0.1582, 0.08029, 0.08029, 0.1582, 0.02827, 0.25, 0.01, 0.3418, 0.02827, 0.4197, 0.08029, 0.4717, 0.1582, 0.49, 0.25, 0.4717, 0.3418, 0.4197, 0.4197, 0.125, 0.5, 0.125, 1.0, 0.0625, 1.0, 0.0625, 0.5, 0.0625, 0.5, 0.0625, 1.0, 0.0, 1.0, 0.0, 0.5, 0.75, 0.49, 0.8418, 0.4717, 0.9197, 0.4197, 0.9717, 0.3418, 0.99, 0.25, 0.9717, 0.1582, 0.9197, 0.08029, 0.8418, 0.02827, 0.75, 0.01, 0.6582, 0.02827, 0.5803, 0.08029, 0.5283, 0.1582, 0.51, 0.25, 0.5283, 0.3418, 0.5803, 0.4197, 0.6582, 0.4717])
me_004.materials.append(mat_annotation_dark)
me_004.update()
me_005 = bpy.data.meshes.new('柱体.005')
me_005.from_pydata([(0.0, 0.018, -0.3981), (0.0, 0.018, 0.3981), (0.006888, 0.01663, -0.3981), (0.006888, 0.01663, 0.3981), (0.01273, 0.01273, -0.3981), (0.01273, 0.01273, 0.3981), (0.01663, 0.006888, -0.3981), (0.01663, 0.006888, 0.3981), (0.018, 0.0, -0.3981), (0.018, 0.0, 0.3981), (0.01663, -0.006888, -0.3981), (0.01663, -0.006888, 0.3981), (0.01273, -0.01273, -0.3981), (0.01273, -0.01273, 0.3981), (0.006888, -0.01663, -0.3981), (0.006888, -0.01663, 0.3981), (0.0, -0.018, -0.3981), (0.0, -0.018, 0.3981), (-0.006888, -0.01663, -0.3981), (-0.006888, -0.01663, 0.3981), (-0.01273, -0.01273, -0.3981), (-0.01273, -0.01273, 0.3981), (-0.01663, -0.006888, -0.3981), (-0.01663, -0.006888, 0.3981), (-0.018, 0.0, -0.3981), (-0.018, 0.0, 0.3981), (-0.01663, 0.006888, -0.3981), (-0.01663, 0.006888, 0.3981), (-0.01273, 0.01273, -0.3981), (-0.01273, 0.01273, 0.3981), (-0.006888, 0.01663, -0.3981), (-0.006888, 0.01663, 0.3981)], [], [(0, 1, 3, 2), (2, 3, 5, 4), (4, 5, 7, 6), (6, 7, 9, 8), (8, 9, 11, 10), (10, 11, 13, 12), (12, 13, 15, 14), (14, 15, 17, 16), (16, 17, 19, 18), (18, 19, 21, 20), (20, 21, 23, 22), (22, 23, 25, 24), (24, 25, 27, 26), (26, 27, 29, 28), (3, 1, 31, 29, 27, 25, 23, 21, 19, 17, 15, 13, 11, 9, 7, 5), (28, 29, 31, 30), (30, 31, 1, 0), (0, 2, 4, 6, 8, 10, 12, 14, 16, 18, 20, 22, 24, 26, 28, 30)])
_uv = me_005.uv_layers.new(name='UV贴图')
_uv.uv.foreach_set('vector', [1.0, 0.5, 1.0, 1.0, 0.9375, 1.0, 0.9375, 0.5, 0.9375, 0.5, 0.9375, 1.0, 0.875, 1.0, 0.875, 0.5, 0.875, 0.5, 0.875, 1.0, 0.8125, 1.0, 0.8125, 0.5, 0.8125, 0.5, 0.8125, 1.0, 0.75, 1.0, 0.75, 0.5, 0.75, 0.5, 0.75, 1.0, 0.6875, 1.0, 0.6875, 0.5, 0.6875, 0.5, 0.6875, 1.0, 0.625, 1.0, 0.625, 0.5, 0.625, 0.5, 0.625, 1.0, 0.5625, 1.0, 0.5625, 0.5, 0.5625, 0.5, 0.5625, 1.0, 0.5, 1.0, 0.5, 0.5, 0.5, 0.5, 0.5, 1.0, 0.4375, 1.0, 0.4375, 0.5, 0.4375, 0.5, 0.4375, 1.0, 0.375, 1.0, 0.375, 0.5, 0.375, 0.5, 0.375, 1.0, 0.3125, 1.0, 0.3125, 0.5, 0.3125, 0.5, 0.3125, 1.0, 0.25, 1.0, 0.25, 0.5, 0.25, 0.5, 0.25, 1.0, 0.1875, 1.0, 0.1875, 0.5, 0.1875, 0.5, 0.1875, 1.0, 0.125, 1.0, 0.125, 0.5, 0.3418, 0.4717, 0.25, 0.49, 0.1582, 0.4717, 0.08029, 0.4197, 0.02827, 0.3418, 0.01, 0.25, 0.02827, 0.1582, 0.08029, 0.08029, 0.1582, 0.02827, 0.25, 0.01, 0.3418, 0.02827, 0.4197, 0.08029, 0.4717, 0.1582, 0.49, 0.25, 0.4717, 0.3418, 0.4197, 0.4197, 0.125, 0.5, 0.125, 1.0, 0.0625, 1.0, 0.0625, 0.5, 0.0625, 0.5, 0.0625, 1.0, 0.0, 1.0, 0.0, 0.5, 0.75, 0.49, 0.8418, 0.4717, 0.9197, 0.4197, 0.9717, 0.3418, 0.99, 0.25, 0.9717, 0.1582, 0.9197, 0.08029, 0.8418, 0.02827, 0.75, 0.01, 0.6582, 0.02827, 0.5803, 0.08029, 0.5283, 0.1582, 0.51, 0.25, 0.5283, 0.3418, 0.5803, 0.4197, 0.6582, 0.4717])
me_005.materials.append(mat_annotation_dark)
me_005.update()
me_006 = bpy.data.meshes.new('柱体.006')
me_006.from_pydata([(0.0, 0.022, -0.82), (0.0, 0.022, 0.82), (0.008419, 0.02033, -0.82), (0.008419, 0.02033, 0.82), (0.01556, 0.01556, -0.82), (0.01556, 0.01556, 0.82), (0.02033, 0.008419, -0.82), (0.02033, 0.008419, 0.82), (0.022, 0.0, -0.82), (0.022, 0.0, 0.82), (0.02033, -0.008419, -0.82), (0.02033, -0.008419, 0.82), (0.01556, -0.01556, -0.82), (0.01556, -0.01556, 0.82), (0.008419, -0.02033, -0.82), (0.008419, -0.02033, 0.82), (0.0, -0.022, -0.82), (0.0, -0.022, 0.82), (-0.008419, -0.02033, -0.82), (-0.008419, -0.02033, 0.82), (-0.01556, -0.01556, -0.82), (-0.01556, -0.01556, 0.82), (-0.02033, -0.008419, -0.82), (-0.02033, -0.008419, 0.82), (-0.022, 0.0, -0.82), (-0.022, 0.0, 0.82), (-0.02033, 0.008419, -0.82), (-0.02033, 0.008419, 0.82), (-0.01556, 0.01556, -0.82), (-0.01556, 0.01556, 0.82), (-0.008419, 0.02033, -0.82), (-0.008419, 0.02033, 0.82)], [], [(0, 1, 3, 2), (2, 3, 5, 4), (4, 5, 7, 6), (6, 7, 9, 8), (8, 9, 11, 10), (10, 11, 13, 12), (12, 13, 15, 14), (14, 15, 17, 16), (16, 17, 19, 18), (18, 19, 21, 20), (20, 21, 23, 22), (22, 23, 25, 24), (24, 25, 27, 26), (26, 27, 29, 28), (3, 1, 31, 29, 27, 25, 23, 21, 19, 17, 15, 13, 11, 9, 7, 5), (28, 29, 31, 30), (30, 31, 1, 0), (0, 2, 4, 6, 8, 10, 12, 14, 16, 18, 20, 22, 24, 26, 28, 30)])
_uv = me_006.uv_layers.new(name='UV贴图')
_uv.uv.foreach_set('vector', [1.0, 0.5, 1.0, 1.0, 0.9375, 1.0, 0.9375, 0.5, 0.9375, 0.5, 0.9375, 1.0, 0.875, 1.0, 0.875, 0.5, 0.875, 0.5, 0.875, 1.0, 0.8125, 1.0, 0.8125, 0.5, 0.8125, 0.5, 0.8125, 1.0, 0.75, 1.0, 0.75, 0.5, 0.75, 0.5, 0.75, 1.0, 0.6875, 1.0, 0.6875, 0.5, 0.6875, 0.5, 0.6875, 1.0, 0.625, 1.0, 0.625, 0.5, 0.625, 0.5, 0.625, 1.0, 0.5625, 1.0, 0.5625, 0.5, 0.5625, 0.5, 0.5625, 1.0, 0.5, 1.0, 0.5, 0.5, 0.5, 0.5, 0.5, 1.0, 0.4375, 1.0, 0.4375, 0.5, 0.4375, 0.5, 0.4375, 1.0, 0.375, 1.0, 0.375, 0.5, 0.375, 0.5, 0.375, 1.0, 0.3125, 1.0, 0.3125, 0.5, 0.3125, 0.5, 0.3125, 1.0, 0.25, 1.0, 0.25, 0.5, 0.25, 0.5, 0.25, 1.0, 0.1875, 1.0, 0.1875, 0.5, 0.1875, 0.5, 0.1875, 1.0, 0.125, 1.0, 0.125, 0.5, 0.3418, 0.4717, 0.25, 0.49, 0.1582, 0.4717, 0.08029, 0.4197, 0.02827, 0.3418, 0.01, 0.25, 0.02827, 0.1582, 0.08029, 0.08029, 0.1582, 0.02827, 0.25, 0.01, 0.3418, 0.02827, 0.4197, 0.08029, 0.4717, 0.1582, 0.49, 0.25, 0.4717, 0.3418, 0.4197, 0.4197, 0.125, 0.5, 0.125, 1.0, 0.0625, 1.0, 0.0625, 0.5, 0.0625, 0.5, 0.0625, 1.0, 0.0, 1.0, 0.0, 0.5, 0.75, 0.49, 0.8418, 0.4717, 0.9197, 0.4197, 0.9717, 0.3418, 0.99, 0.25, 0.9717, 0.1582, 0.9197, 0.08029, 0.8418, 0.02827, 0.75, 0.01, 0.6582, 0.02827, 0.5803, 0.08029, 0.5283, 0.1582, 0.51, 0.25, 0.5283, 0.3418, 0.5803, 0.4197, 0.6582, 0.4717])
me_006.materials.append(mat_annotation_dark)
me_006.update()
me_004_1 = bpy.data.meshes.new('锥体.004')
me_004_1.from_pydata([(0.0, 0.085, -0.115), (0.022, 0.0821, -0.115), (0.0425, 0.07361, -0.115), (0.0601, 0.0601, -0.115), (0.07361, 0.0425, -0.115), (0.0821, 0.022, -0.115), (0.085, 0.0, -0.115), (0.0821, -0.022, -0.115), (0.07361, -0.0425, -0.115), (0.0601, -0.0601, -0.115), (0.0425, -0.07361, -0.115), (0.022, -0.0821, -0.115), (0.0, -0.085, -0.115), (-0.022, -0.0821, -0.115), (-0.0425, -0.07361, -0.115), (-0.0601, -0.0601, -0.115), (-0.07361, -0.0425, -0.115), (-0.0821, -0.022, -0.115), (-0.085, 0.0, -0.115), (-0.0821, 0.022, -0.115), (-0.07361, 0.0425, -0.115), (-0.0601, 0.0601, -0.115), (-0.0425, 0.07361, -0.115), (-0.022, 0.0821, -0.115), (0.0, 0.0, 0.115)], [], [(0, 24, 1), (1, 24, 2), (2, 24, 3), (3, 24, 4), (4, 24, 5), (5, 24, 6), (6, 24, 7), (7, 24, 8), (8, 24, 9), (9, 24, 10), (10, 24, 11), (11, 24, 12), (12, 24, 13), (13, 24, 14), (14, 24, 15), (15, 24, 16), (16, 24, 17), (17, 24, 18), (18, 24, 19), (19, 24, 20), (20, 24, 21), (21, 24, 22), (0, 1, 2, 3, 4, 5, 6, 7, 8, 9, 10, 11, 12, 13, 14, 15, 16, 17, 18, 19, 20, 21, 22, 23), (22, 24, 23), (23, 24, 0)])
_uv = me_004_1.uv_layers.new(name='UV贴图')
_uv.uv.foreach_set('vector', [0.25, 0.49, 0.25, 0.25, 0.3121, 0.4818, 0.3121, 0.4818, 0.25, 0.25, 0.37, 0.4578, 0.37, 0.4578, 0.25, 0.25, 0.4197, 0.4197, 0.4197, 0.4197, 0.25, 0.25, 0.4578, 0.37, 0.4578, 0.37, 0.25, 0.25, 0.4818, 0.3121, 0.4818, 0.3121, 0.25, 0.25, 0.49, 0.25, 0.49, 0.25, 0.25, 0.25, 0.4818, 0.1879, 0.4818, 0.1879, 0.25, 0.25, 0.4578, 0.13, 0.4578, 0.13, 0.25, 0.25, 0.4197, 0.08029, 0.4197, 0.08029, 0.25, 0.25, 0.37, 0.04215, 0.37, 0.04215, 0.25, 0.25, 0.3121, 0.01818, 0.3121, 0.01818, 0.25, 0.25, 0.25, 0.01, 0.25, 0.01, 0.25, 0.25, 0.1879, 0.01818, 0.1879, 0.01818, 0.25, 0.25, 0.13, 0.04215, 0.13, 0.04215, 0.25, 0.25, 0.08029, 0.08029, 0.08029, 0.08029, 0.25, 0.25, 0.04215, 0.13, 0.04215, 0.13, 0.25, 0.25, 0.01818, 0.1879, 0.01818, 0.1879, 0.25, 0.25, 0.01, 0.25, 0.01, 0.25, 0.25, 0.25, 0.01818, 0.3121, 0.01818, 0.3121, 0.25, 0.25, 0.04215, 0.37, 0.04215, 0.37, 0.25, 0.25, 0.08029, 0.4197, 0.08029, 0.4197, 0.25, 0.25, 0.13, 0.4578, 0.75, 0.49, 0.8121, 0.4818, 0.87, 0.4578, 0.9197, 0.4197, 0.9578, 0.37, 0.9818, 0.3121, 0.99, 0.25, 0.9818, 0.1879, 0.9578, 0.13, 0.9197, 0.08029, 0.87, 0.04215, 0.8121, 0.01818, 0.75, 0.01, 0.6879, 0.01818, 0.63, 0.04215, 0.5803, 0.08029, 0.5422, 0.13, 0.5182, 0.1879, 0.51, 0.25, 0.5182, 0.3121, 0.5422, 0.37, 0.5803, 0.4197, 0.63, 0.4578, 0.6879, 0.4818, 0.13, 0.4578, 0.25, 0.25, 0.1879, 0.4818, 0.1879, 0.4818, 0.25, 0.25, 0.25, 0.49])
me_004_1.materials.append(mat_annotation_dark)
me_004_1.update()
me_005_1 = bpy.data.meshes.new('锥体.005')
me_005_1.from_pydata([(0.0, 0.085, -0.115), (0.022, 0.0821, -0.115), (0.0425, 0.07361, -0.115), (0.0601, 0.0601, -0.115), (0.07361, 0.0425, -0.115), (0.0821, 0.022, -0.115), (0.085, 0.0, -0.115), (0.0821, -0.022, -0.115), (0.07361, -0.0425, -0.115), (0.0601, -0.0601, -0.115), (0.0425, -0.07361, -0.115), (0.022, -0.0821, -0.115), (0.0, -0.085, -0.115), (-0.022, -0.0821, -0.115), (-0.0425, -0.07361, -0.115), (-0.0601, -0.0601, -0.115), (-0.07361, -0.0425, -0.115), (-0.0821, -0.022, -0.115), (-0.085, 0.0, -0.115), (-0.0821, 0.022, -0.115), (-0.07361, 0.0425, -0.115), (-0.0601, 0.0601, -0.115), (-0.0425, 0.07361, -0.115), (-0.022, 0.0821, -0.115), (0.0, 0.0, 0.115)], [], [(0, 24, 1), (1, 24, 2), (2, 24, 3), (3, 24, 4), (4, 24, 5), (5, 24, 6), (6, 24, 7), (7, 24, 8), (8, 24, 9), (9, 24, 10), (10, 24, 11), (11, 24, 12), (12, 24, 13), (13, 24, 14), (14, 24, 15), (15, 24, 16), (16, 24, 17), (17, 24, 18), (18, 24, 19), (19, 24, 20), (20, 24, 21), (21, 24, 22), (0, 1, 2, 3, 4, 5, 6, 7, 8, 9, 10, 11, 12, 13, 14, 15, 16, 17, 18, 19, 20, 21, 22, 23), (22, 24, 23), (23, 24, 0)])
_uv = me_005_1.uv_layers.new(name='UV贴图')
_uv.uv.foreach_set('vector', [0.25, 0.49, 0.25, 0.25, 0.3121, 0.4818, 0.3121, 0.4818, 0.25, 0.25, 0.37, 0.4578, 0.37, 0.4578, 0.25, 0.25, 0.4197, 0.4197, 0.4197, 0.4197, 0.25, 0.25, 0.4578, 0.37, 0.4578, 0.37, 0.25, 0.25, 0.4818, 0.3121, 0.4818, 0.3121, 0.25, 0.25, 0.49, 0.25, 0.49, 0.25, 0.25, 0.25, 0.4818, 0.1879, 0.4818, 0.1879, 0.25, 0.25, 0.4578, 0.13, 0.4578, 0.13, 0.25, 0.25, 0.4197, 0.08029, 0.4197, 0.08029, 0.25, 0.25, 0.37, 0.04215, 0.37, 0.04215, 0.25, 0.25, 0.3121, 0.01818, 0.3121, 0.01818, 0.25, 0.25, 0.25, 0.01, 0.25, 0.01, 0.25, 0.25, 0.1879, 0.01818, 0.1879, 0.01818, 0.25, 0.25, 0.13, 0.04215, 0.13, 0.04215, 0.25, 0.25, 0.08029, 0.08029, 0.08029, 0.08029, 0.25, 0.25, 0.04215, 0.13, 0.04215, 0.13, 0.25, 0.25, 0.01818, 0.1879, 0.01818, 0.1879, 0.25, 0.25, 0.01, 0.25, 0.01, 0.25, 0.25, 0.25, 0.01818, 0.3121, 0.01818, 0.3121, 0.25, 0.25, 0.04215, 0.37, 0.04215, 0.37, 0.25, 0.25, 0.08029, 0.4197, 0.08029, 0.4197, 0.25, 0.25, 0.13, 0.4578, 0.75, 0.49, 0.8121, 0.4818, 0.87, 0.4578, 0.9197, 0.4197, 0.9578, 0.37, 0.9818, 0.3121, 0.99, 0.25, 0.9818, 0.1879, 0.9578, 0.13, 0.9197, 0.08029, 0.87, 0.04215, 0.8121, 0.01818, 0.75, 0.01, 0.6879, 0.01818, 0.63, 0.04215, 0.5803, 0.08029, 0.5422, 0.13, 0.5182, 0.1879, 0.51, 0.25, 0.5182, 0.3121, 0.5422, 0.37, 0.5803, 0.4197, 0.63, 0.4578, 0.6879, 0.4818, 0.13, 0.4578, 0.25, 0.25, 0.1879, 0.4818, 0.1879, 0.4818, 0.25, 0.25, 0.25, 0.49])
me_005_1.materials.append(mat_annotation_dark)
me_005_1.update()
me_007 = bpy.data.meshes.new('柱体.007')
me_007.from_pydata([(0.0, 0.018, -0.3829), (0.0, 0.018, 0.3829), (0.006888, 0.01663, -0.3829), (0.006888, 0.01663, 0.3829), (0.01273, 0.01273, -0.3829), (0.01273, 0.01273, 0.3829), (0.01663, 0.006888, -0.3829), (0.01663, 0.006888, 0.3829), (0.018, 0.0, -0.3829), (0.018, 0.0, 0.3829), (0.01663, -0.006888, -0.3829), (0.01663, -0.006888, 0.3829), (0.01273, -0.01273, -0.3829), (0.01273, -0.01273, 0.3829), (0.006888, -0.01663, -0.3829), (0.006888, -0.01663, 0.3829), (0.0, -0.018, -0.3829), (0.0, -0.018, 0.3829), (-0.006888, -0.01663, -0.3829), (-0.006888, -0.01663, 0.3829), (-0.01273, -0.01273, -0.3829), (-0.01273, -0.01273, 0.3829), (-0.01663, -0.006888, -0.3829), (-0.01663, -0.006888, 0.3829), (-0.018, 0.0, -0.3829), (-0.018, 0.0, 0.3829), (-0.01663, 0.006888, -0.3829), (-0.01663, 0.006888, 0.3829), (-0.01273, 0.01273, -0.3829), (-0.01273, 0.01273, 0.3829), (-0.006888, 0.01663, -0.3829), (-0.006888, 0.01663, 0.3829)], [], [(0, 1, 3, 2), (2, 3, 5, 4), (4, 5, 7, 6), (6, 7, 9, 8), (8, 9, 11, 10), (10, 11, 13, 12), (12, 13, 15, 14), (14, 15, 17, 16), (16, 17, 19, 18), (18, 19, 21, 20), (20, 21, 23, 22), (22, 23, 25, 24), (24, 25, 27, 26), (26, 27, 29, 28), (3, 1, 31, 29, 27, 25, 23, 21, 19, 17, 15, 13, 11, 9, 7, 5), (28, 29, 31, 30), (30, 31, 1, 0), (0, 2, 4, 6, 8, 10, 12, 14, 16, 18, 20, 22, 24, 26, 28, 30)])
_uv = me_007.uv_layers.new(name='UV贴图')
_uv.uv.foreach_set('vector', [1.0, 0.5, 1.0, 1.0, 0.9375, 1.0, 0.9375, 0.5, 0.9375, 0.5, 0.9375, 1.0, 0.875, 1.0, 0.875, 0.5, 0.875, 0.5, 0.875, 1.0, 0.8125, 1.0, 0.8125, 0.5, 0.8125, 0.5, 0.8125, 1.0, 0.75, 1.0, 0.75, 0.5, 0.75, 0.5, 0.75, 1.0, 0.6875, 1.0, 0.6875, 0.5, 0.6875, 0.5, 0.6875, 1.0, 0.625, 1.0, 0.625, 0.5, 0.625, 0.5, 0.625, 1.0, 0.5625, 1.0, 0.5625, 0.5, 0.5625, 0.5, 0.5625, 1.0, 0.5, 1.0, 0.5, 0.5, 0.5, 0.5, 0.5, 1.0, 0.4375, 1.0, 0.4375, 0.5, 0.4375, 0.5, 0.4375, 1.0, 0.375, 1.0, 0.375, 0.5, 0.375, 0.5, 0.375, 1.0, 0.3125, 1.0, 0.3125, 0.5, 0.3125, 0.5, 0.3125, 1.0, 0.25, 1.0, 0.25, 0.5, 0.25, 0.5, 0.25, 1.0, 0.1875, 1.0, 0.1875, 0.5, 0.1875, 0.5, 0.1875, 1.0, 0.125, 1.0, 0.125, 0.5, 0.3418, 0.4717, 0.25, 0.49, 0.1582, 0.4717, 0.08029, 0.4197, 0.02827, 0.3418, 0.01, 0.25, 0.02827, 0.1582, 0.08029, 0.08029, 0.1582, 0.02827, 0.25, 0.01, 0.3418, 0.02827, 0.4197, 0.08029, 0.4717, 0.1582, 0.49, 0.25, 0.4717, 0.3418, 0.4197, 0.4197, 0.125, 0.5, 0.125, 1.0, 0.0625, 1.0, 0.0625, 0.5, 0.0625, 0.5, 0.0625, 1.0, 0.0, 1.0, 0.0, 0.5, 0.75, 0.49, 0.8418, 0.4717, 0.9197, 0.4197, 0.9717, 0.3418, 0.99, 0.25, 0.9717, 0.1582, 0.9197, 0.08029, 0.8418, 0.02827, 0.75, 0.01, 0.6582, 0.02827, 0.5803, 0.08029, 0.5283, 0.1582, 0.51, 0.25, 0.5283, 0.3418, 0.5803, 0.4197, 0.6582, 0.4717])
me_007.materials.append(mat_annotation_dark)
me_007.update()
me_008 = bpy.data.meshes.new('柱体.008')
me_008.from_pydata([(0.0, 0.018, -0.3829), (0.0, 0.018, 0.3829), (0.006888, 0.01663, -0.3829), (0.006888, 0.01663, 0.3829), (0.01273, 0.01273, -0.3829), (0.01273, 0.01273, 0.3829), (0.01663, 0.006888, -0.3829), (0.01663, 0.006888, 0.3829), (0.018, 0.0, -0.3829), (0.018, 0.0, 0.3829), (0.01663, -0.006888, -0.3829), (0.01663, -0.006888, 0.3829), (0.01273, -0.01273, -0.3829), (0.01273, -0.01273, 0.3829), (0.006888, -0.01663, -0.3829), (0.006888, -0.01663, 0.3829), (0.0, -0.018, -0.3829), (0.0, -0.018, 0.3829), (-0.006888, -0.01663, -0.3829), (-0.006888, -0.01663, 0.3829), (-0.01273, -0.01273, -0.3829), (-0.01273, -0.01273, 0.3829), (-0.01663, -0.006888, -0.3829), (-0.01663, -0.006888, 0.3829), (-0.018, 0.0, -0.3829), (-0.018, 0.0, 0.3829), (-0.01663, 0.006888, -0.3829), (-0.01663, 0.006888, 0.3829), (-0.01273, 0.01273, -0.3829), (-0.01273, 0.01273, 0.3829), (-0.006888, 0.01663, -0.3829), (-0.006888, 0.01663, 0.3829)], [], [(0, 1, 3, 2), (2, 3, 5, 4), (4, 5, 7, 6), (6, 7, 9, 8), (8, 9, 11, 10), (10, 11, 13, 12), (12, 13, 15, 14), (14, 15, 17, 16), (16, 17, 19, 18), (18, 19, 21, 20), (20, 21, 23, 22), (22, 23, 25, 24), (24, 25, 27, 26), (26, 27, 29, 28), (3, 1, 31, 29, 27, 25, 23, 21, 19, 17, 15, 13, 11, 9, 7, 5), (28, 29, 31, 30), (30, 31, 1, 0), (0, 2, 4, 6, 8, 10, 12, 14, 16, 18, 20, 22, 24, 26, 28, 30)])
_uv = me_008.uv_layers.new(name='UV贴图')
_uv.uv.foreach_set('vector', [1.0, 0.5, 1.0, 1.0, 0.9375, 1.0, 0.9375, 0.5, 0.9375, 0.5, 0.9375, 1.0, 0.875, 1.0, 0.875, 0.5, 0.875, 0.5, 0.875, 1.0, 0.8125, 1.0, 0.8125, 0.5, 0.8125, 0.5, 0.8125, 1.0, 0.75, 1.0, 0.75, 0.5, 0.75, 0.5, 0.75, 1.0, 0.6875, 1.0, 0.6875, 0.5, 0.6875, 0.5, 0.6875, 1.0, 0.625, 1.0, 0.625, 0.5, 0.625, 0.5, 0.625, 1.0, 0.5625, 1.0, 0.5625, 0.5, 0.5625, 0.5, 0.5625, 1.0, 0.5, 1.0, 0.5, 0.5, 0.5, 0.5, 0.5, 1.0, 0.4375, 1.0, 0.4375, 0.5, 0.4375, 0.5, 0.4375, 1.0, 0.375, 1.0, 0.375, 0.5, 0.375, 0.5, 0.375, 1.0, 0.3125, 1.0, 0.3125, 0.5, 0.3125, 0.5, 0.3125, 1.0, 0.25, 1.0, 0.25, 0.5, 0.25, 0.5, 0.25, 1.0, 0.1875, 1.0, 0.1875, 0.5, 0.1875, 0.5, 0.1875, 1.0, 0.125, 1.0, 0.125, 0.5, 0.3418, 0.4717, 0.25, 0.49, 0.1582, 0.4717, 0.08029, 0.4197, 0.02827, 0.3418, 0.01, 0.25, 0.02827, 0.1582, 0.08029, 0.08029, 0.1582, 0.02827, 0.25, 0.01, 0.3418, 0.02827, 0.4197, 0.08029, 0.4717, 0.1582, 0.49, 0.25, 0.4717, 0.3418, 0.4197, 0.4197, 0.125, 0.5, 0.125, 1.0, 0.0625, 1.0, 0.0625, 0.5, 0.0625, 0.5, 0.0625, 1.0, 0.0, 1.0, 0.0, 0.5, 0.75, 0.49, 0.8418, 0.4717, 0.9197, 0.4197, 0.9717, 0.3418, 0.99, 0.25, 0.9717, 0.1582, 0.9197, 0.08029, 0.8418, 0.02827, 0.75, 0.01, 0.6582, 0.02827, 0.5803, 0.08029, 0.5283, 0.1582, 0.51, 0.25, 0.5283, 0.3418, 0.5803, 0.4197, 0.6582, 0.4717])
me_008.materials.append(mat_annotation_dark)
me_008.update()
me_009 = bpy.data.meshes.new('柱体.009')
me_009.from_pydata([(0.0, 0.02, -0.7567), (0.0, 0.02, 0.7567), (0.007654, 0.01848, -0.7567), (0.007654, 0.01848, 0.7567), (0.01414, 0.01414, -0.7567), (0.01414, 0.01414, 0.7567), (0.01848, 0.007654, -0.7567), (0.01848, 0.007654, 0.7567), (0.02, 0.0, -0.7567), (0.02, 0.0, 0.7567), (0.01848, -0.007654, -0.7567), (0.01848, -0.007654, 0.7567), (0.01414, -0.01414, -0.7567), (0.01414, -0.01414, 0.7567), (0.007654, -0.01848, -0.7567), (0.007654, -0.01848, 0.7567), (0.0, -0.02, -0.7567), (0.0, -0.02, 0.7567), (-0.007654, -0.01848, -0.7567), (-0.007654, -0.01848, 0.7567), (-0.01414, -0.01414, -0.7567), (-0.01414, -0.01414, 0.7567), (-0.01848, -0.007654, -0.7567), (-0.01848, -0.007654, 0.7567), (-0.02, 0.0, -0.7567), (-0.02, 0.0, 0.7567), (-0.01848, 0.007654, -0.7567), (-0.01848, 0.007654, 0.7567), (-0.01414, 0.01414, -0.7567), (-0.01414, 0.01414, 0.7567), (-0.007654, 0.01848, -0.7567), (-0.007654, 0.01848, 0.7567)], [], [(0, 1, 3, 2), (2, 3, 5, 4), (4, 5, 7, 6), (6, 7, 9, 8), (8, 9, 11, 10), (10, 11, 13, 12), (12, 13, 15, 14), (14, 15, 17, 16), (16, 17, 19, 18), (18, 19, 21, 20), (20, 21, 23, 22), (22, 23, 25, 24), (24, 25, 27, 26), (26, 27, 29, 28), (3, 1, 31, 29, 27, 25, 23, 21, 19, 17, 15, 13, 11, 9, 7, 5), (28, 29, 31, 30), (30, 31, 1, 0), (0, 2, 4, 6, 8, 10, 12, 14, 16, 18, 20, 22, 24, 26, 28, 30)])
_uv = me_009.uv_layers.new(name='UV贴图')
_uv.uv.foreach_set('vector', [1.0, 0.5, 1.0, 1.0, 0.9375, 1.0, 0.9375, 0.5, 0.9375, 0.5, 0.9375, 1.0, 0.875, 1.0, 0.875, 0.5, 0.875, 0.5, 0.875, 1.0, 0.8125, 1.0, 0.8125, 0.5, 0.8125, 0.5, 0.8125, 1.0, 0.75, 1.0, 0.75, 0.5, 0.75, 0.5, 0.75, 1.0, 0.6875, 1.0, 0.6875, 0.5, 0.6875, 0.5, 0.6875, 1.0, 0.625, 1.0, 0.625, 0.5, 0.625, 0.5, 0.625, 1.0, 0.5625, 1.0, 0.5625, 0.5, 0.5625, 0.5, 0.5625, 1.0, 0.5, 1.0, 0.5, 0.5, 0.5, 0.5, 0.5, 1.0, 0.4375, 1.0, 0.4375, 0.5, 0.4375, 0.5, 0.4375, 1.0, 0.375, 1.0, 0.375, 0.5, 0.375, 0.5, 0.375, 1.0, 0.3125, 1.0, 0.3125, 0.5, 0.3125, 0.5, 0.3125, 1.0, 0.25, 1.0, 0.25, 0.5, 0.25, 0.5, 0.25, 1.0, 0.1875, 1.0, 0.1875, 0.5, 0.1875, 0.5, 0.1875, 1.0, 0.125, 1.0, 0.125, 0.5, 0.3418, 0.4717, 0.25, 0.49, 0.1582, 0.4717, 0.08029, 0.4197, 0.02827, 0.3418, 0.01, 0.25, 0.02827, 0.1582, 0.08029, 0.08029, 0.1582, 0.02827, 0.25, 0.01, 0.3418, 0.02827, 0.4197, 0.08029, 0.4717, 0.1582, 0.49, 0.25, 0.4717, 0.3418, 0.4197, 0.4197, 0.125, 0.5, 0.125, 1.0, 0.0625, 1.0, 0.0625, 0.5, 0.0625, 0.5, 0.0625, 1.0, 0.0, 1.0, 0.0, 0.5, 0.75, 0.49, 0.8418, 0.4717, 0.9197, 0.4197, 0.9717, 0.3418, 0.99, 0.25, 0.9717, 0.1582, 0.9197, 0.08029, 0.8418, 0.02827, 0.75, 0.01, 0.6582, 0.02827, 0.5803, 0.08029, 0.5283, 0.1582, 0.51, 0.25, 0.5283, 0.3418, 0.5803, 0.4197, 0.6582, 0.4717])
me_009.materials.append(mat_annotation_dark)
me_009.update()
me_006_1 = bpy.data.meshes.new('锥体.006')
me_006_1.from_pydata([(0.0, 0.085, -0.115), (0.022, 0.0821, -0.115), (0.0425, 0.07361, -0.115), (0.0601, 0.0601, -0.115), (0.07361, 0.0425, -0.115), (0.0821, 0.022, -0.115), (0.085, 0.0, -0.115), (0.0821, -0.022, -0.115), (0.07361, -0.0425, -0.115), (0.0601, -0.0601, -0.115), (0.0425, -0.07361, -0.115), (0.022, -0.0821, -0.115), (0.0, -0.085, -0.115), (-0.022, -0.0821, -0.115), (-0.0425, -0.07361, -0.115), (-0.0601, -0.0601, -0.115), (-0.07361, -0.0425, -0.115), (-0.0821, -0.022, -0.115), (-0.085, 0.0, -0.115), (-0.0821, 0.022, -0.115), (-0.07361, 0.0425, -0.115), (-0.0601, 0.0601, -0.115), (-0.0425, 0.07361, -0.115), (-0.022, 0.0821, -0.115), (0.0, 0.0, 0.115)], [], [(0, 24, 1), (1, 24, 2), (2, 24, 3), (3, 24, 4), (4, 24, 5), (5, 24, 6), (6, 24, 7), (7, 24, 8), (8, 24, 9), (9, 24, 10), (10, 24, 11), (11, 24, 12), (12, 24, 13), (13, 24, 14), (14, 24, 15), (15, 24, 16), (16, 24, 17), (17, 24, 18), (18, 24, 19), (19, 24, 20), (20, 24, 21), (21, 24, 22), (0, 1, 2, 3, 4, 5, 6, 7, 8, 9, 10, 11, 12, 13, 14, 15, 16, 17, 18, 19, 20, 21, 22, 23), (22, 24, 23), (23, 24, 0)])
_uv = me_006_1.uv_layers.new(name='UV贴图')
_uv.uv.foreach_set('vector', [0.25, 0.49, 0.25, 0.25, 0.3121, 0.4818, 0.3121, 0.4818, 0.25, 0.25, 0.37, 0.4578, 0.37, 0.4578, 0.25, 0.25, 0.4197, 0.4197, 0.4197, 0.4197, 0.25, 0.25, 0.4578, 0.37, 0.4578, 0.37, 0.25, 0.25, 0.4818, 0.3121, 0.4818, 0.3121, 0.25, 0.25, 0.49, 0.25, 0.49, 0.25, 0.25, 0.25, 0.4818, 0.1879, 0.4818, 0.1879, 0.25, 0.25, 0.4578, 0.13, 0.4578, 0.13, 0.25, 0.25, 0.4197, 0.08029, 0.4197, 0.08029, 0.25, 0.25, 0.37, 0.04215, 0.37, 0.04215, 0.25, 0.25, 0.3121, 0.01818, 0.3121, 0.01818, 0.25, 0.25, 0.25, 0.01, 0.25, 0.01, 0.25, 0.25, 0.1879, 0.01818, 0.1879, 0.01818, 0.25, 0.25, 0.13, 0.04215, 0.13, 0.04215, 0.25, 0.25, 0.08029, 0.08029, 0.08029, 0.08029, 0.25, 0.25, 0.04215, 0.13, 0.04215, 0.13, 0.25, 0.25, 0.01818, 0.1879, 0.01818, 0.1879, 0.25, 0.25, 0.01, 0.25, 0.01, 0.25, 0.25, 0.25, 0.01818, 0.3121, 0.01818, 0.3121, 0.25, 0.25, 0.04215, 0.37, 0.04215, 0.37, 0.25, 0.25, 0.08029, 0.4197, 0.08029, 0.4197, 0.25, 0.25, 0.13, 0.4578, 0.75, 0.49, 0.8121, 0.4818, 0.87, 0.4578, 0.9197, 0.4197, 0.9578, 0.37, 0.9818, 0.3121, 0.99, 0.25, 0.9818, 0.1879, 0.9578, 0.13, 0.9197, 0.08029, 0.87, 0.04215, 0.8121, 0.01818, 0.75, 0.01, 0.6879, 0.01818, 0.63, 0.04215, 0.5803, 0.08029, 0.5422, 0.13, 0.5182, 0.1879, 0.51, 0.25, 0.5182, 0.3121, 0.5422, 0.37, 0.5803, 0.4197, 0.63, 0.4578, 0.6879, 0.4818, 0.13, 0.4578, 0.25, 0.25, 0.1879, 0.4818, 0.1879, 0.4818, 0.25, 0.25, 0.25, 0.49])
me_006_1.materials.append(mat_annotation_dark)
me_006_1.update()

# ---- curves / text
txt_x = bpy.data.curves.new('文本', 'FONT')
txt_x.dimensions = '2D'
txt_x.body = '8 mm'
txt_x.materials.append(mat_annotation_dark)
txt_x.extrude = 0.006
txt_x.align_x = 'CENTER'
txt_x.align_y = 'CENTER'
txt_x.size = 0.34
txt_001 = bpy.data.curves.new('文本.001', 'FONT')
txt_001.dimensions = '2D'
txt_001.body = '2 mm'
txt_001.materials.append(mat_annotation_dark)
txt_001.extrude = 0.006
txt_001.align_x = 'CENTER'
txt_001.align_y = 'CENTER'
txt_001.size = 0.28
txt_002 = bpy.data.curves.new('文本.002', 'FONT')
txt_002.dimensions = '2D'
txt_002.body = '2 mm'
txt_002.materials.append(mat_annotation_dark)
txt_002.extrude = 0.006
txt_002.align_x = 'CENTER'
txt_002.align_y = 'CENTER'
txt_002.size = 0.28
txt_003 = bpy.data.curves.new('文本.003', 'FONT')
txt_003.dimensions = '2D'
txt_003.body = 'C0.2 mm'
txt_003.materials.append(mat_annotation_dark)
txt_003.extrude = 0.006
txt_003.align_x = 'CENTER'
txt_003.align_y = 'CENTER'
txt_003.size = 0.28

# ---- objects
ob_8_x_2_x_2_mm_block__smooth_r0_2_mm = bpy.data.objects.new('8 x 2 x 2 mm block, smooth R0.2 mm', me_x)
ob_large_softbox = bpy.data.objects.new('large softbox', light_x)
ob_soft_fill = bpy.data.objects.new('soft fill', light_x_1)
ob_x = bpy.data.objects.new('摄像机', cam_x)
ob_matte_reference_floor = bpy.data.objects.new('matte reference floor', me_x_1)
ob_length_8_mm_line = bpy.data.objects.new('length 8 mm line', me_x_2)
ob_length_8_mm_head_a = bpy.data.objects.new('length 8 mm head a', me_x_3)
ob_length_8_mm_head_b = bpy.data.objects.new('length 8 mm head b', me_001)
ob_length_ext_left = bpy.data.objects.new('length ext left', me_001_1)
ob_length_ext_right = bpy.data.objects.new('length ext right', me_002)
ob_8_mm = bpy.data.objects.new('8 mm', txt_x)
ob_width_2_mm_line = bpy.data.objects.new('width 2 mm line', me_003)
ob_width_2_mm_head_a = bpy.data.objects.new('width 2 mm head a', me_002_1)
ob_width_2_mm_head_b = bpy.data.objects.new('width 2 mm head b', me_003_1)
ob_width_ext_near = bpy.data.objects.new('width ext near', me_004)
ob_width_ext_far = bpy.data.objects.new('width ext far', me_005)
ob_2_mm = bpy.data.objects.new('2 mm', txt_001)
ob_height_2_mm_line = bpy.data.objects.new('height 2 mm line', me_006)
ob_height_2_mm_head_a = bpy.data.objects.new('height 2 mm head a', me_004_1)
ob_height_2_mm_head_b = bpy.data.objects.new('height 2 mm head b', me_005_1)
ob_height_ext_bottom = bpy.data.objects.new('height ext bottom', me_007)
ob_height_ext_top = bpy.data.objects.new('height ext top', me_008)
ob_2_mm_001 = bpy.data.objects.new('2 mm.001', txt_002)
ob_chamfer_leader = bpy.data.objects.new('chamfer leader', me_009)
ob_chamfer_leader_head = bpy.data.objects.new('chamfer leader head', me_006_1)
ob_c0_2_mm = bpy.data.objects.new('C0.2 mm', txt_003)

# ---- transforms, parenting, visibility, modifiers, constraints
ob_8_x_2_x_2_mm_block__smooth_r0_2_mm.location = (0.0, 0.0, 0.0)
_m = ob_8_x_2_x_2_mm_block__smooth_r0_2_mm.modifiers.new('smooth R0.2 mm bevel', 'BEVEL')
_m.width = 0.2
_m.width_pct = 0.2
_m.segments = 16
_m.harden_normals = True
_m = ob_8_x_2_x_2_mm_block__smooth_r0_2_mm.modifiers.new('weighted normals', 'WEIGHTED_NORMAL')
_m.keep_sharp = True
ob_large_softbox.location = (0.0, -4.5, 5.5)
ob_soft_fill.location = (-4.0, 3.0, 4.0)
ob_x.location = (7.3, -5.2, 3.4)
ob_x.rotation_euler = (1.208, 2.197e-08, 0.9518)
ob_matte_reference_floor.location = (0.0, 0.0, -1.45)
ob_length_8_mm_line.location = (0.0, -1.65, -1.18)
ob_length_8_mm_line.rotation_euler = (1.571, -0.0, 1.571)
ob_length_8_mm_head_a.location = (-4.0, -1.65, -1.18)
ob_length_8_mm_head_a.rotation_euler = (1.571, -0.0, -1.571)
ob_length_8_mm_head_b.location = (4.0, -1.65, -1.18)
ob_length_8_mm_head_b.rotation_euler = (1.571, -0.0, 1.571)
ob_length_ext_left.location = (-4.0, -1.39, -1.09)
ob_length_ext_left.rotation_euler = (1.798, -0.0, 0.0)
ob_length_ext_right.location = (4.0, -1.39, -1.09)
ob_length_ext_right.rotation_euler = (1.798, -0.0, 0.0)
ob_8_mm.location = (0.0, -2.08, -1.02)
ob_8_mm.rotation_euler = (1.208, 2.197e-08, 0.9518)
ob_width_2_mm_line.location = (4.62, 0.0, -1.16)
ob_width_2_mm_line.rotation_euler = (1.571, 1.51e-07, 3.142)
ob_width_2_mm_head_a.location = (4.62, -1.0, -1.16)
ob_width_2_mm_head_a.rotation_euler = (1.571, -0.0, 0.0)
ob_width_2_mm_head_b.location = (4.62, 1.0, -1.16)
ob_width_2_mm_head_b.rotation_euler = (1.571, 1.51e-07, 3.142)
ob_width_ext_near.location = (4.39, -1.0, -1.08)
ob_width_ext_near.rotation_euler = (1.773, 1.392e-07, 1.571)
ob_width_ext_far.location = (4.39, 1.0, -1.08)
ob_width_ext_far.rotation_euler = (1.773, 1.392e-07, 1.571)
ob_2_mm.location = (5.12, 0.0, -1.02)
ob_2_mm.rotation_euler = (1.208, 2.197e-08, 0.9518)
ob_height_2_mm_line.location = (-4.45, -1.38, 0.0)
ob_height_2_mm_line.rotation_euler = (0.0, -0.0, 3.142)
ob_height_2_mm_head_a.location = (-4.45, -1.38, -1.0)
ob_height_2_mm_head_a.rotation_euler = (3.142, -0.0, 0.0)
ob_height_2_mm_head_b.location = (-4.45, -1.38, 1.0)
ob_height_2_mm_head_b.rotation_euler = (0.0, -0.0, 3.142)
ob_height_ext_bottom.location = (-4.29, -1.25, -1.0)
ob_height_ext_bottom.rotation_euler = (1.571, -0.0, -0.8593)
ob_height_ext_top.location = (-4.29, -1.25, 1.0)
ob_height_ext_top.rotation_euler = (1.571, -0.0, -0.8593)
ob_2_mm_001.location = (-4.92, -1.72, 0.0)
ob_2_mm_001.rotation_euler = (1.208, 2.197e-08, 0.9518)
ob_chamfer_leader.location = (3.32, -1.53, 1.265)
ob_chamfer_leader.rotation_euler = (1.957, 1.695e-09, 2.306)
ob_chamfer_leader_head.location = (3.84, -1.06, 0.98)
ob_chamfer_leader_head.rotation_euler = (1.957, -1.731e-07, 2.306)
ob_c0_2_mm.location = (2.45, -2.22, 1.68)
ob_c0_2_mm.rotation_euler = (1.208, 2.197e-08, 0.9518)

# ---- collection membership
col_collection.objects.link(ob_8_x_2_x_2_mm_block__smooth_r0_2_mm)
col_collection.objects.link(ob_large_softbox)
col_collection.objects.link(ob_soft_fill)
col_collection.objects.link(ob_x)
col_collection.objects.link(ob_matte_reference_floor)
col_collection.objects.link(ob_length_8_mm_line)
col_collection.objects.link(ob_length_8_mm_head_a)
col_collection.objects.link(ob_length_8_mm_head_b)
col_collection.objects.link(ob_length_ext_left)
col_collection.objects.link(ob_length_ext_right)
col_collection.objects.link(ob_8_mm)
col_collection.objects.link(ob_width_2_mm_line)
col_collection.objects.link(ob_width_2_mm_head_a)
col_collection.objects.link(ob_width_2_mm_head_b)
col_collection.objects.link(ob_width_ext_near)
col_collection.objects.link(ob_width_ext_far)
col_collection.objects.link(ob_2_mm)
col_collection.objects.link(ob_height_2_mm_line)
col_collection.objects.link(ob_height_2_mm_head_a)
col_collection.objects.link(ob_height_2_mm_head_b)
col_collection.objects.link(ob_height_ext_bottom)
col_collection.objects.link(ob_height_ext_top)
col_collection.objects.link(ob_2_mm_001)
col_collection.objects.link(ob_chamfer_leader)
col_collection.objects.link(ob_chamfer_leader_head)
col_collection.objects.link(ob_c0_2_mm)

# ---- scene / render settings (as saved in the file)
scene.camera = ob_x
scene.frame_start = 1; scene.frame_end = 250; scene.frame_set(1)
scene.render.engine = 'CYCLES'
scene.render.resolution_x = 1800
scene.render.resolution_y = 1200
scene.render.bake_bias = 0.0
scene.render.bake_samples = 0
scene.cycles.samples = 96
scene.cycles.sampling_pattern = 'TABULATED_SOBOL'
scene.eevee.use_volume_custom_range = False
scene.view_settings.view_transform = 'Standard'
scene.unit_settings.scale_length = 0.001
bpy.context.view_layer.update()
